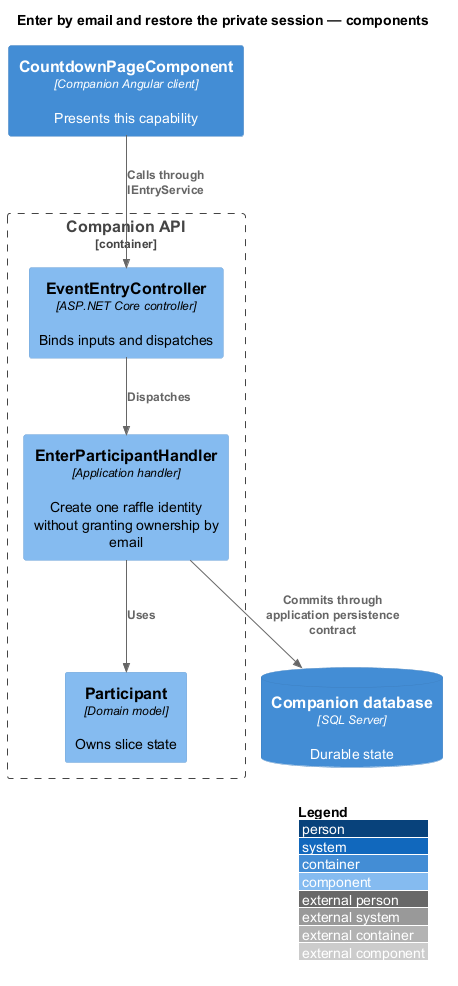

The diagram above was rendered by PlantUML. Its source (embedded in the PNG):
@startuml
!include <C4/C4_Component>
LAYOUT_WITH_LEGEND()
title Enter by email and restore the private session — components
Container(client, "CountdownPageComponent", "Companion Angular client", "Presents this capability")
Container_Boundary(api, "Companion API") {
Component(entry, "EventEntryController", "ASP.NET Core controller", "Binds inputs and dispatches")
Component(handler, "EnterParticipantHandler", "Application handler", "Create one raffle identity without granting ownership by email")
Component(entity, "Participant", "Domain model", "Owns slice state")
}
ContainerDb(db, "Companion database", "SQL Server", "Durable state")
Rel(client, entry, "Calls through IEntryService")
Rel(entry, handler, "Dispatches")
Rel(handler, entity, "Uses")
Rel(handler, db, "Commits through application persistence contract")
@enduml